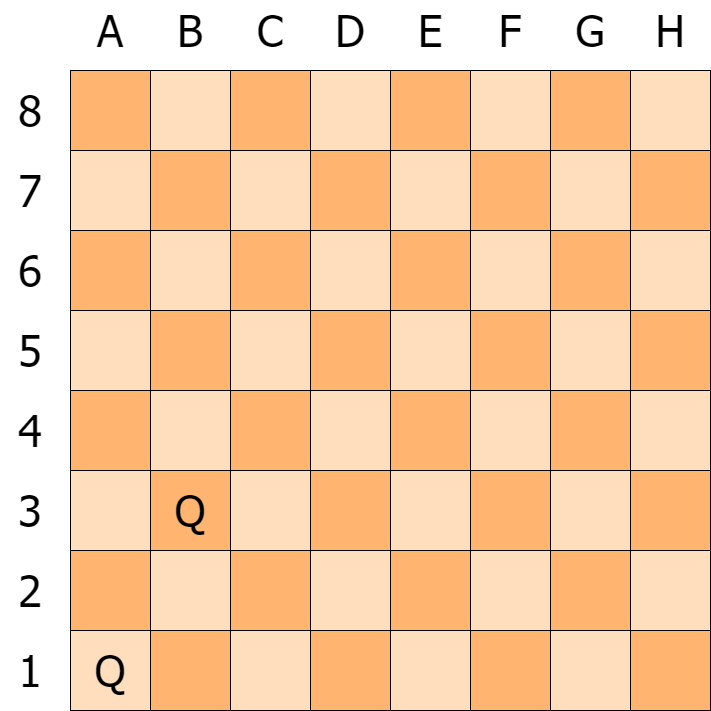

The diagram above was exported from draw.io. Its source (the exported page's mxGraphModel, read from the mxfile embedded in the PNG):
<mxGraphModel dx="1740" dy="1074" grid="1" gridSize="10" guides="1" tooltips="1" connect="1" arrows="1" fold="1" page="1" pageScale="1" pageWidth="827" pageHeight="1169" math="0" shadow="0">
  <root>
    <mxCell id="0" />
    <mxCell id="1" parent="0" />
    <mxCell id="T5cn11mFdibJvSQv6ylM-1" value="" style="whiteSpace=wrap;html=1;aspect=fixed;fillColor=#FFB570;" parent="1" vertex="1">
      <mxGeometry x="160" y="200" width="80" height="80" as="geometry" />
    </mxCell>
    <mxCell id="T5cn11mFdibJvSQv6ylM-2" value="" style="whiteSpace=wrap;html=1;aspect=fixed;fillColor=#FFB570;" parent="1" vertex="1">
      <mxGeometry x="240" y="280" width="80" height="80" as="geometry" />
    </mxCell>
    <mxCell id="T5cn11mFdibJvSQv6ylM-4" value="" style="whiteSpace=wrap;html=1;aspect=fixed;fillColor=#FFDEBD;" parent="1" vertex="1">
      <mxGeometry x="160" y="280" width="80" height="80" as="geometry" />
    </mxCell>
    <mxCell id="T5cn11mFdibJvSQv6ylM-5" value="" style="whiteSpace=wrap;html=1;aspect=fixed;fillColor=#FFDEBD;" parent="1" vertex="1">
      <mxGeometry x="240" y="200" width="80" height="80" as="geometry" />
    </mxCell>
    <mxCell id="T5cn11mFdibJvSQv6ylM-6" value="" style="whiteSpace=wrap;html=1;aspect=fixed;fillColor=#FFB570;" parent="1" vertex="1">
      <mxGeometry x="320" y="200" width="80" height="80" as="geometry" />
    </mxCell>
    <mxCell id="T5cn11mFdibJvSQv6ylM-7" value="" style="whiteSpace=wrap;html=1;aspect=fixed;fillColor=#FFDEBD;fontColor=#B9E0A5;labelBackgroundColor=#B9E0A5;" parent="1" vertex="1">
      <mxGeometry x="400" y="200" width="80" height="80" as="geometry" />
    </mxCell>
    <mxCell id="T5cn11mFdibJvSQv6ylM-8" value="" style="whiteSpace=wrap;html=1;aspect=fixed;fillColor=#FFB570;fontColor=#B9E0A5;labelBackgroundColor=#B9E0A5;" parent="1" vertex="1">
      <mxGeometry x="400" y="280" width="80" height="80" as="geometry" />
    </mxCell>
    <mxCell id="T5cn11mFdibJvSQv6ylM-9" value="" style="whiteSpace=wrap;html=1;aspect=fixed;fillColor=#FFDEBD;" parent="1" vertex="1">
      <mxGeometry x="320" y="280" width="80" height="80" as="geometry" />
    </mxCell>
    <mxCell id="T5cn11mFdibJvSQv6ylM-10" value="" style="whiteSpace=wrap;html=1;aspect=fixed;fillColor=#FFB570;" parent="1" vertex="1">
      <mxGeometry x="480" y="200" width="80" height="80" as="geometry" />
    </mxCell>
    <mxCell id="T5cn11mFdibJvSQv6ylM-11" value="" style="whiteSpace=wrap;html=1;aspect=fixed;fillColor=#FFDEBD;" parent="1" vertex="1">
      <mxGeometry x="560" y="200" width="80" height="80" as="geometry" />
    </mxCell>
    <mxCell id="T5cn11mFdibJvSQv6ylM-12" value="" style="whiteSpace=wrap;html=1;aspect=fixed;fillColor=#FFB570;" parent="1" vertex="1">
      <mxGeometry x="560" y="280" width="80" height="80" as="geometry" />
    </mxCell>
    <mxCell id="T5cn11mFdibJvSQv6ylM-13" value="" style="whiteSpace=wrap;html=1;aspect=fixed;fillColor=#FFDEBD;" parent="1" vertex="1">
      <mxGeometry x="480" y="280" width="80" height="80" as="geometry" />
    </mxCell>
    <mxCell id="T5cn11mFdibJvSQv6ylM-14" value="" style="whiteSpace=wrap;html=1;aspect=fixed;fillColor=#FFB570;" parent="1" vertex="1">
      <mxGeometry x="640" y="200" width="80" height="80" as="geometry" />
    </mxCell>
    <mxCell id="T5cn11mFdibJvSQv6ylM-15" value="" style="whiteSpace=wrap;html=1;aspect=fixed;fillColor=#FFDEBD;" parent="1" vertex="1">
      <mxGeometry x="720" y="200" width="80" height="80" as="geometry" />
    </mxCell>
    <mxCell id="T5cn11mFdibJvSQv6ylM-16" value="" style="whiteSpace=wrap;html=1;aspect=fixed;fillColor=#FFB570;" parent="1" vertex="1">
      <mxGeometry x="720" y="280" width="80" height="80" as="geometry" />
    </mxCell>
    <mxCell id="T5cn11mFdibJvSQv6ylM-17" value="" style="whiteSpace=wrap;html=1;aspect=fixed;fillColor=#FFDEBD;" parent="1" vertex="1">
      <mxGeometry x="640" y="280" width="80" height="80" as="geometry" />
    </mxCell>
    <mxCell id="T5cn11mFdibJvSQv6ylM-18" value="" style="whiteSpace=wrap;html=1;aspect=fixed;fillColor=#FFB570;" parent="1" vertex="1">
      <mxGeometry x="640" y="360" width="80" height="80" as="geometry" />
    </mxCell>
    <mxCell id="T5cn11mFdibJvSQv6ylM-19" value="" style="whiteSpace=wrap;html=1;aspect=fixed;fillColor=#FFDEBD;" parent="1" vertex="1">
      <mxGeometry x="720" y="360" width="80" height="80" as="geometry" />
    </mxCell>
    <mxCell id="T5cn11mFdibJvSQv6ylM-20" value="" style="whiteSpace=wrap;html=1;aspect=fixed;fillColor=#FFB570;" parent="1" vertex="1">
      <mxGeometry x="720" y="440" width="80" height="80" as="geometry" />
    </mxCell>
    <mxCell id="T5cn11mFdibJvSQv6ylM-21" value="" style="whiteSpace=wrap;html=1;aspect=fixed;fillColor=#FFDEBD;" parent="1" vertex="1">
      <mxGeometry x="640" y="440" width="80" height="80" as="geometry" />
    </mxCell>
    <mxCell id="T5cn11mFdibJvSQv6ylM-22" value="" style="whiteSpace=wrap;html=1;aspect=fixed;fillColor=#FFDEBD;" parent="1" vertex="1">
      <mxGeometry x="560" y="360" width="80" height="80" as="geometry" />
    </mxCell>
    <mxCell id="T5cn11mFdibJvSQv6ylM-23" value="" style="whiteSpace=wrap;html=1;aspect=fixed;fillColor=#FFB570;" parent="1" vertex="1">
      <mxGeometry x="480" y="360" width="80" height="80" as="geometry" />
    </mxCell>
    <mxCell id="T5cn11mFdibJvSQv6ylM-24" value="" style="whiteSpace=wrap;html=1;aspect=fixed;fillColor=#FFDEBD;" parent="1" vertex="1">
      <mxGeometry x="480" y="440" width="80" height="80" as="geometry" />
    </mxCell>
    <mxCell id="T5cn11mFdibJvSQv6ylM-25" value="" style="whiteSpace=wrap;html=1;aspect=fixed;fillColor=#FFB570;" parent="1" vertex="1">
      <mxGeometry x="560" y="440" width="80" height="80" as="geometry" />
    </mxCell>
    <mxCell id="T5cn11mFdibJvSQv6ylM-26" value="" style="whiteSpace=wrap;html=1;aspect=fixed;fillColor=#FFDEBD;fontColor=#B9E0A5;labelBackgroundColor=#B9E0A5;" parent="1" vertex="1">
      <mxGeometry x="400" y="360" width="80" height="80" as="geometry" />
    </mxCell>
    <mxCell id="T5cn11mFdibJvSQv6ylM-27" value="" style="whiteSpace=wrap;html=1;aspect=fixed;fillColor=#FFB570;fontColor=#B9E0A5;labelBackgroundColor=#B9E0A5;" parent="1" vertex="1">
      <mxGeometry x="400" y="440" width="80" height="80" as="geometry" />
    </mxCell>
    <mxCell id="T5cn11mFdibJvSQv6ylM-97" value="" style="edgeStyle=orthogonalEdgeStyle;rounded=0;jumpSize=10;orthogonalLoop=1;jettySize=auto;html=1;fontFamily=Lucida Console;fontSize=44;fontColor=#B9E0A5;endArrow=block;endFill=1;startSize=20;endSize=20;targetPerimeterSpacing=17;strokeColor=#FF3333;strokeWidth=6;" parent="1" source="T5cn11mFdibJvSQv6ylM-28" target="T5cn11mFdibJvSQv6ylM-32" edge="1">
      <mxGeometry relative="1" as="geometry" />
    </mxCell>
    <mxCell id="T5cn11mFdibJvSQv6ylM-28" value="" style="whiteSpace=wrap;html=1;aspect=fixed;fillColor=#FFB570;" parent="1" vertex="1">
      <mxGeometry x="320" y="360" width="80" height="80" as="geometry" />
    </mxCell>
    <mxCell id="T5cn11mFdibJvSQv6ylM-29" value="" style="whiteSpace=wrap;html=1;aspect=fixed;fillColor=#FFDEBD;" parent="1" vertex="1">
      <mxGeometry x="320" y="440" width="80" height="80" as="geometry" />
    </mxCell>
    <mxCell id="T5cn11mFdibJvSQv6ylM-30" value="" style="whiteSpace=wrap;html=1;aspect=fixed;fillColor=#FFB570;" parent="1" vertex="1">
      <mxGeometry x="240" y="440" width="80" height="80" as="geometry" />
    </mxCell>
    <mxCell id="T5cn11mFdibJvSQv6ylM-31" value="" style="whiteSpace=wrap;html=1;aspect=fixed;fillColor=#FFDEBD;" parent="1" vertex="1">
      <mxGeometry x="240" y="360" width="80" height="80" as="geometry" />
    </mxCell>
    <mxCell id="T5cn11mFdibJvSQv6ylM-32" value="" style="whiteSpace=wrap;html=1;aspect=fixed;fillColor=#FFB570;" parent="1" vertex="1">
      <mxGeometry x="160" y="360" width="80" height="80" as="geometry" />
    </mxCell>
    <mxCell id="T5cn11mFdibJvSQv6ylM-33" value="" style="whiteSpace=wrap;html=1;aspect=fixed;fillColor=#FFDEBD;" parent="1" vertex="1">
      <mxGeometry x="160" y="440" width="80" height="80" as="geometry" />
    </mxCell>
    <mxCell id="T5cn11mFdibJvSQv6ylM-34" value="" style="whiteSpace=wrap;html=1;aspect=fixed;fillColor=#FFB570;fontColor=#B9E0A5;labelBackgroundColor=#B9E0A5;" parent="1" vertex="1">
      <mxGeometry x="640" y="520" width="80" height="80" as="geometry" />
    </mxCell>
    <mxCell id="T5cn11mFdibJvSQv6ylM-35" value="" style="whiteSpace=wrap;html=1;aspect=fixed;fillColor=#FFDEBD;fontColor=#B9E0A5;labelBackgroundColor=#B9E0A5;" parent="1" vertex="1">
      <mxGeometry x="720" y="520" width="80" height="80" as="geometry" />
    </mxCell>
    <mxCell id="T5cn11mFdibJvSQv6ylM-36" value="" style="whiteSpace=wrap;html=1;aspect=fixed;fillColor=#FFB570;" parent="1" vertex="1">
      <mxGeometry x="720" y="600" width="80" height="80" as="geometry" />
    </mxCell>
    <mxCell id="T5cn11mFdibJvSQv6ylM-37" value="" style="whiteSpace=wrap;html=1;aspect=fixed;fillColor=#FFDEBD;" parent="1" vertex="1">
      <mxGeometry x="640" y="600" width="80" height="80" as="geometry" />
    </mxCell>
    <mxCell id="T5cn11mFdibJvSQv6ylM-38" value="" style="whiteSpace=wrap;html=1;aspect=fixed;fillColor=#FFDEBD;fontColor=#B9E0A5;labelBackgroundColor=#B9E0A5;" parent="1" vertex="1">
      <mxGeometry x="560" y="520" width="80" height="80" as="geometry" />
    </mxCell>
    <mxCell id="T5cn11mFdibJvSQv6ylM-39" value="" style="whiteSpace=wrap;html=1;aspect=fixed;fillColor=#FFB570;fontColor=#B9E0A5;labelBackgroundColor=#B9E0A5;" parent="1" vertex="1">
      <mxGeometry x="480" y="520" width="80" height="80" as="geometry" />
    </mxCell>
    <mxCell id="T5cn11mFdibJvSQv6ylM-40" value="" style="whiteSpace=wrap;html=1;aspect=fixed;fillColor=#FFDEBD;" parent="1" vertex="1">
      <mxGeometry x="480" y="600" width="80" height="80" as="geometry" />
    </mxCell>
    <mxCell id="T5cn11mFdibJvSQv6ylM-41" value="" style="whiteSpace=wrap;html=1;aspect=fixed;fillColor=#FFB570;" parent="1" vertex="1">
      <mxGeometry x="560" y="600" width="80" height="80" as="geometry" />
    </mxCell>
    <mxCell id="T5cn11mFdibJvSQv6ylM-42" value="" style="whiteSpace=wrap;html=1;aspect=fixed;fillColor=#FFDEBD;" parent="1" vertex="1">
      <mxGeometry x="400" y="520" width="80" height="80" as="geometry" />
    </mxCell>
    <mxCell id="T5cn11mFdibJvSQv6ylM-43" value="" style="whiteSpace=wrap;html=1;aspect=fixed;fillColor=#FFB570;fontColor=#B9E0A5;labelBackgroundColor=#B9E0A5;" parent="1" vertex="1">
      <mxGeometry x="400" y="600" width="80" height="80" as="geometry" />
    </mxCell>
    <mxCell id="T5cn11mFdibJvSQv6ylM-44" value="" style="whiteSpace=wrap;html=1;aspect=fixed;fillColor=#FFB570;fontColor=#B9E0A5;labelBackgroundColor=#B9E0A5;" parent="1" vertex="1">
      <mxGeometry x="320" y="520" width="80" height="80" as="geometry" />
    </mxCell>
    <mxCell id="T5cn11mFdibJvSQv6ylM-45" value="" style="whiteSpace=wrap;html=1;aspect=fixed;fillColor=#FFDEBD;" parent="1" vertex="1">
      <mxGeometry x="320" y="600" width="80" height="80" as="geometry" />
    </mxCell>
    <mxCell id="T5cn11mFdibJvSQv6ylM-46" value="" style="whiteSpace=wrap;html=1;aspect=fixed;fillColor=#FFB570;" parent="1" vertex="1">
      <mxGeometry x="240" y="600" width="80" height="80" as="geometry" />
    </mxCell>
    <mxCell id="T5cn11mFdibJvSQv6ylM-47" value="" style="whiteSpace=wrap;html=1;aspect=fixed;fillColor=#FFDEBD;fontColor=#B9E0A5;labelBackgroundColor=#B9E0A5;" parent="1" vertex="1">
      <mxGeometry x="240" y="520" width="80" height="80" as="geometry" />
    </mxCell>
    <mxCell id="T5cn11mFdibJvSQv6ylM-48" value="" style="whiteSpace=wrap;html=1;aspect=fixed;fillColor=#FFB570;fontColor=#B9E0A5;labelBackgroundColor=#B9E0A5;" parent="1" vertex="1">
      <mxGeometry x="160" y="520" width="80" height="80" as="geometry" />
    </mxCell>
    <mxCell id="T5cn11mFdibJvSQv6ylM-49" value="" style="whiteSpace=wrap;html=1;aspect=fixed;fillColor=#FFDEBD;" parent="1" vertex="1">
      <mxGeometry x="160" y="600" width="80" height="80" as="geometry" />
    </mxCell>
    <mxCell id="T5cn11mFdibJvSQv6ylM-50" value="" style="whiteSpace=wrap;html=1;aspect=fixed;fillColor=#FFB570;" parent="1" vertex="1">
      <mxGeometry x="640" y="680" width="80" height="80" as="geometry" />
    </mxCell>
    <mxCell id="T5cn11mFdibJvSQv6ylM-51" value="" style="whiteSpace=wrap;html=1;aspect=fixed;fillColor=#FFDEBD;" parent="1" vertex="1">
      <mxGeometry x="720" y="680" width="80" height="80" as="geometry" />
    </mxCell>
    <mxCell id="T5cn11mFdibJvSQv6ylM-52" value="" style="whiteSpace=wrap;html=1;aspect=fixed;fillColor=#FFB570;" parent="1" vertex="1">
      <mxGeometry x="720" y="760" width="80" height="80" as="geometry" />
    </mxCell>
    <mxCell id="T5cn11mFdibJvSQv6ylM-53" value="" style="whiteSpace=wrap;html=1;aspect=fixed;fillColor=#FFDEBD;" parent="1" vertex="1">
      <mxGeometry x="640" y="760" width="80" height="80" as="geometry" />
    </mxCell>
    <mxCell id="T5cn11mFdibJvSQv6ylM-54" value="" style="whiteSpace=wrap;html=1;aspect=fixed;fillColor=#FFDEBD;" parent="1" vertex="1">
      <mxGeometry x="560" y="680" width="80" height="80" as="geometry" />
    </mxCell>
    <mxCell id="T5cn11mFdibJvSQv6ylM-55" value="" style="whiteSpace=wrap;html=1;aspect=fixed;fillColor=#FFB570;" parent="1" vertex="1">
      <mxGeometry x="480" y="680" width="80" height="80" as="geometry" />
    </mxCell>
    <mxCell id="T5cn11mFdibJvSQv6ylM-56" value="" style="whiteSpace=wrap;html=1;aspect=fixed;fillColor=#FFDEBD;" parent="1" vertex="1">
      <mxGeometry x="480" y="760" width="80" height="80" as="geometry" />
    </mxCell>
    <mxCell id="T5cn11mFdibJvSQv6ylM-57" value="" style="whiteSpace=wrap;html=1;aspect=fixed;fillColor=#FFB570;" parent="1" vertex="1">
      <mxGeometry x="560" y="760" width="80" height="80" as="geometry" />
    </mxCell>
    <mxCell id="T5cn11mFdibJvSQv6ylM-58" value="" style="whiteSpace=wrap;html=1;aspect=fixed;fillColor=#FFDEBD;fontColor=#B9E0A5;labelBackgroundColor=#B9E0A5;" parent="1" vertex="1">
      <mxGeometry x="400" y="680" width="80" height="80" as="geometry" />
    </mxCell>
    <mxCell id="T5cn11mFdibJvSQv6ylM-59" value="" style="whiteSpace=wrap;html=1;aspect=fixed;fillColor=#FFB570;fontColor=#B9E0A5;labelBackgroundColor=#B9E0A5;" parent="1" vertex="1">
      <mxGeometry x="400" y="760" width="80" height="80" as="geometry" />
    </mxCell>
    <mxCell id="T5cn11mFdibJvSQv6ylM-60" value="" style="whiteSpace=wrap;html=1;aspect=fixed;fillColor=#FFB570;" parent="1" vertex="1">
      <mxGeometry x="320" y="680" width="80" height="80" as="geometry" />
    </mxCell>
    <mxCell id="T5cn11mFdibJvSQv6ylM-61" value="" style="whiteSpace=wrap;html=1;aspect=fixed;fillColor=#FFDEBD;" parent="1" vertex="1">
      <mxGeometry x="320" y="760" width="80" height="80" as="geometry" />
    </mxCell>
    <mxCell id="T5cn11mFdibJvSQv6ylM-62" value="" style="whiteSpace=wrap;html=1;aspect=fixed;fillColor=#FFB570;" parent="1" vertex="1">
      <mxGeometry x="240" y="760" width="80" height="80" as="geometry" />
    </mxCell>
    <mxCell id="T5cn11mFdibJvSQv6ylM-63" value="" style="whiteSpace=wrap;html=1;aspect=fixed;fillColor=#FFDEBD;" parent="1" vertex="1">
      <mxGeometry x="240" y="680" width="80" height="80" as="geometry" />
    </mxCell>
    <mxCell id="T5cn11mFdibJvSQv6ylM-64" value="" style="whiteSpace=wrap;html=1;aspect=fixed;fillColor=#FFB570;" parent="1" vertex="1">
      <mxGeometry x="160" y="680" width="80" height="80" as="geometry" />
    </mxCell>
    <mxCell id="T5cn11mFdibJvSQv6ylM-65" value="" style="whiteSpace=wrap;html=1;aspect=fixed;fillColor=#FFDEBD;" parent="1" vertex="1">
      <mxGeometry x="160" y="760" width="80" height="80" as="geometry" />
    </mxCell>
    <mxCell id="T5cn11mFdibJvSQv6ylM-68" value="&lt;font style=&quot;font-size: 44px&quot; face=&quot;Tahoma&quot;&gt;Q&lt;/font&gt;" style="text;html=1;strokeColor=none;fillColor=none;align=center;verticalAlign=middle;whiteSpace=wrap;rounded=0;" parent="1" vertex="1">
      <mxGeometry x="170" y="770" width="60" height="60" as="geometry" />
    </mxCell>
    <mxCell id="T5cn11mFdibJvSQv6ylM-74" value="&lt;font style=&quot;font-size: 44px&quot; face=&quot;Tahoma&quot;&gt;A&lt;/font&gt;" style="text;html=1;strokeColor=none;fillColor=none;align=center;verticalAlign=middle;whiteSpace=wrap;rounded=0;" parent="1" vertex="1">
      <mxGeometry x="170" y="130" width="60" height="60" as="geometry" />
    </mxCell>
    <mxCell id="T5cn11mFdibJvSQv6ylM-75" value="&lt;font style=&quot;font-size: 44px&quot; face=&quot;Tahoma&quot;&gt;B&lt;/font&gt;" style="text;html=1;strokeColor=none;fillColor=none;align=center;verticalAlign=middle;whiteSpace=wrap;rounded=0;" parent="1" vertex="1">
      <mxGeometry x="250" y="130" width="60" height="60" as="geometry" />
    </mxCell>
    <mxCell id="T5cn11mFdibJvSQv6ylM-76" value="&lt;font style=&quot;font-size: 44px&quot; face=&quot;Tahoma&quot;&gt;C&lt;/font&gt;" style="text;html=1;strokeColor=none;fillColor=none;align=center;verticalAlign=middle;whiteSpace=wrap;rounded=0;" parent="1" vertex="1">
      <mxGeometry x="330" y="130" width="60" height="60" as="geometry" />
    </mxCell>
    <mxCell id="T5cn11mFdibJvSQv6ylM-77" value="&lt;font style=&quot;font-size: 44px&quot; face=&quot;Tahoma&quot;&gt;D&lt;/font&gt;" style="text;html=1;strokeColor=none;fillColor=none;align=center;verticalAlign=middle;whiteSpace=wrap;rounded=0;" parent="1" vertex="1">
      <mxGeometry x="410" y="130" width="60" height="60" as="geometry" />
    </mxCell>
    <mxCell id="T5cn11mFdibJvSQv6ylM-78" value="&lt;font style=&quot;font-size: 44px&quot; face=&quot;Tahoma&quot;&gt;E&lt;/font&gt;" style="text;html=1;strokeColor=none;fillColor=none;align=center;verticalAlign=middle;whiteSpace=wrap;rounded=0;" parent="1" vertex="1">
      <mxGeometry x="490" y="130" width="60" height="60" as="geometry" />
    </mxCell>
    <mxCell id="T5cn11mFdibJvSQv6ylM-79" value="&lt;font style=&quot;font-size: 44px&quot; face=&quot;Tahoma&quot;&gt;F&lt;/font&gt;" style="text;html=1;strokeColor=none;fillColor=none;align=center;verticalAlign=middle;whiteSpace=wrap;rounded=0;" parent="1" vertex="1">
      <mxGeometry x="570" y="130" width="60" height="60" as="geometry" />
    </mxCell>
    <mxCell id="T5cn11mFdibJvSQv6ylM-80" value="&lt;font style=&quot;font-size: 44px&quot; face=&quot;Tahoma&quot;&gt;G&lt;/font&gt;" style="text;html=1;strokeColor=none;fillColor=none;align=center;verticalAlign=middle;whiteSpace=wrap;rounded=0;" parent="1" vertex="1">
      <mxGeometry x="650" y="130" width="60" height="60" as="geometry" />
    </mxCell>
    <mxCell id="T5cn11mFdibJvSQv6ylM-81" value="&lt;font style=&quot;font-size: 44px&quot; face=&quot;Tahoma&quot;&gt;H&lt;/font&gt;" style="text;html=1;strokeColor=none;fillColor=none;align=center;verticalAlign=middle;whiteSpace=wrap;rounded=0;" parent="1" vertex="1">
      <mxGeometry x="730" y="130" width="60" height="60" as="geometry" />
    </mxCell>
    <mxCell id="T5cn11mFdibJvSQv6ylM-82" value="&lt;font style=&quot;font-size: 44px&quot; face=&quot;Tahoma&quot;&gt;8&lt;/font&gt;" style="text;html=1;strokeColor=none;fillColor=none;align=center;verticalAlign=middle;whiteSpace=wrap;rounded=0;" parent="1" vertex="1">
      <mxGeometry x="90" y="210" width="60" height="60" as="geometry" />
    </mxCell>
    <mxCell id="T5cn11mFdibJvSQv6ylM-83" value="&lt;font style=&quot;font-size: 44px&quot; face=&quot;Tahoma&quot;&gt;7&lt;/font&gt;" style="text;html=1;strokeColor=none;fillColor=none;align=center;verticalAlign=middle;whiteSpace=wrap;rounded=0;" parent="1" vertex="1">
      <mxGeometry x="90" y="290" width="60" height="60" as="geometry" />
    </mxCell>
    <mxCell id="T5cn11mFdibJvSQv6ylM-84" value="&lt;font style=&quot;font-size: 44px&quot; face=&quot;Tahoma&quot;&gt;6&lt;/font&gt;" style="text;html=1;strokeColor=none;fillColor=none;align=center;verticalAlign=middle;whiteSpace=wrap;rounded=0;" parent="1" vertex="1">
      <mxGeometry x="90" y="370" width="60" height="60" as="geometry" />
    </mxCell>
    <mxCell id="T5cn11mFdibJvSQv6ylM-85" value="&lt;font style=&quot;font-size: 44px&quot; face=&quot;Tahoma&quot;&gt;5&lt;/font&gt;" style="text;html=1;strokeColor=none;fillColor=none;align=center;verticalAlign=middle;whiteSpace=wrap;rounded=0;" parent="1" vertex="1">
      <mxGeometry x="90" y="450" width="60" height="60" as="geometry" />
    </mxCell>
    <mxCell id="T5cn11mFdibJvSQv6ylM-86" value="&lt;font style=&quot;font-size: 44px&quot; face=&quot;Tahoma&quot;&gt;4&lt;/font&gt;" style="text;html=1;strokeColor=none;fillColor=none;align=center;verticalAlign=middle;whiteSpace=wrap;rounded=0;" parent="1" vertex="1">
      <mxGeometry x="90" y="530" width="60" height="60" as="geometry" />
    </mxCell>
    <mxCell id="T5cn11mFdibJvSQv6ylM-87" value="&lt;font style=&quot;font-size: 44px&quot; face=&quot;Tahoma&quot;&gt;3&lt;/font&gt;" style="text;html=1;strokeColor=none;fillColor=none;align=center;verticalAlign=middle;whiteSpace=wrap;rounded=0;" parent="1" vertex="1">
      <mxGeometry x="90" y="610" width="60" height="60" as="geometry" />
    </mxCell>
    <mxCell id="T5cn11mFdibJvSQv6ylM-88" value="&lt;font style=&quot;font-size: 44px&quot; face=&quot;Tahoma&quot;&gt;2&lt;/font&gt;" style="text;html=1;strokeColor=none;fillColor=none;align=center;verticalAlign=middle;whiteSpace=wrap;rounded=0;" parent="1" vertex="1">
      <mxGeometry x="90" y="690" width="60" height="60" as="geometry" />
    </mxCell>
    <mxCell id="T5cn11mFdibJvSQv6ylM-89" value="&lt;font style=&quot;font-size: 44px&quot; face=&quot;Tahoma&quot;&gt;1&lt;/font&gt;" style="text;html=1;strokeColor=none;fillColor=none;align=center;verticalAlign=middle;whiteSpace=wrap;rounded=0;" parent="1" vertex="1">
      <mxGeometry x="90" y="770" width="60" height="60" as="geometry" />
    </mxCell>
    <mxCell id="74eI1qLCcY-50aZbmF80-1" value="&lt;font style=&quot;font-size: 44px&quot; face=&quot;Tahoma&quot;&gt;Q&lt;/font&gt;" style="text;html=1;strokeColor=none;fillColor=none;align=center;verticalAlign=middle;whiteSpace=wrap;rounded=0;" vertex="1" parent="1">
      <mxGeometry x="250" y="610" width="60" height="60" as="geometry" />
    </mxCell>
  </root>
</mxGraphModel>